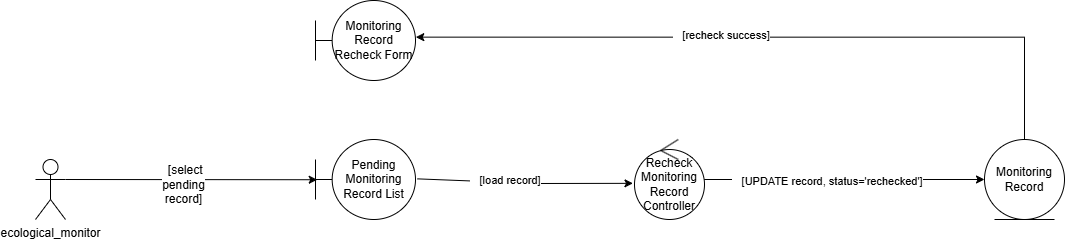

The diagram above was exported from draw.io. Its source (the exported page's mxGraphModel, read from the mxfile embedded in the PNG):
<mxGraphModel dx="1317" dy="1770" grid="1" gridSize="10" guides="1" tooltips="1" connect="1" arrows="1" fold="1" page="1" pageScale="1" pageWidth="827" pageHeight="1169" math="0" shadow="0">
  <root>
    <mxCell id="0" />
    <mxCell id="1" parent="0" />
    <mxCell id="F-gMm64Sol3tEmJ_APdH-25" value="ecological_monitor" style="shape=umlActor;verticalLabelPosition=bottom;verticalAlign=top;html=1;outlineConnect=0;" parent="1" vertex="1">
      <mxGeometry x="250" y="529" width="30" height="60" as="geometry" />
    </mxCell>
    <mxCell id="F-gMm64Sol3tEmJ_APdH-26" value="Pending Monitoring Record List" style="shape=umlBoundary;whiteSpace=wrap;html=1;" parent="1" vertex="1">
      <mxGeometry x="530" y="509" width="100" height="80" as="geometry" />
    </mxCell>
    <mxCell id="F-gMm64Sol3tEmJ_APdH-27" style="edgeStyle=orthogonalEdgeStyle;rounded=0;orthogonalLoop=1;jettySize=auto;html=1;entryX=0;entryY=0.5;entryDx=0;entryDy=0;exitX=0.822;exitY=0.224;exitDx=0;exitDy=0;exitPerimeter=0;" parent="1" source="F-gMm64Sol3tEmJ_APdH-29" target="F-gMm64Sol3tEmJ_APdH-30" edge="1">
      <mxGeometry relative="1" as="geometry">
        <Array as="points">
          <mxPoint x="907" y="559" />
          <mxPoint x="909" y="559" />
          <mxPoint x="909" y="549" />
        </Array>
      </mxGeometry>
    </mxCell>
    <mxCell id="F-gMm64Sol3tEmJ_APdH-28" value="&lt;div&gt;&amp;nbsp; &amp;nbsp;[UPDATE record, status='rechecked']&lt;/div&gt;" style="edgeLabel;html=1;align=center;verticalAlign=middle;resizable=0;points=[];" parent="F-gMm64Sol3tEmJ_APdH-27" connectable="0" vertex="1">
      <mxGeometry x="0.2926" y="1" relative="1" as="geometry">
        <mxPoint x="-40" y="1" as="offset" />
      </mxGeometry>
    </mxCell>
    <mxCell id="F-gMm64Sol3tEmJ_APdH-29" value="Recheck Monitoring Record Controller" style="ellipse;shape=umlControl;whiteSpace=wrap;html=1;" parent="1" vertex="1">
      <mxGeometry x="849" y="509" width="70" height="80" as="geometry" />
    </mxCell>
    <mxCell id="F-gMm64Sol3tEmJ_APdH-30" value="Monitoring Record" style="ellipse;shape=umlEntity;whiteSpace=wrap;html=1;" parent="1" vertex="1">
      <mxGeometry x="1199" y="509" width="80" height="80" as="geometry" />
    </mxCell>
    <mxCell id="F-gMm64Sol3tEmJ_APdH-31" value="" style="endArrow=classic;html=1;rounded=0;exitX=1;exitY=0.3333333333333333;exitDx=0;exitDy=0;exitPerimeter=0;entryX=0.017;entryY=0.503;entryDx=0;entryDy=0;entryPerimeter=0;" parent="1" source="F-gMm64Sol3tEmJ_APdH-25" target="F-gMm64Sol3tEmJ_APdH-26" edge="1">
      <mxGeometry relative="1" as="geometry">
        <mxPoint x="719" y="619" as="sourcePoint" />
        <mxPoint x="819" y="619" as="targetPoint" />
      </mxGeometry>
    </mxCell>
    <mxCell id="F-gMm64Sol3tEmJ_APdH-32" value="&lt;div&gt;&lt;span style=&quot;font-size: 12px; text-wrap-mode: wrap;&quot;&gt;&amp;nbsp; &amp;nbsp;[select pending record]&lt;/span&gt;&lt;/div&gt;" style="edgeLabel;resizable=0;html=1;;align=center;verticalAlign=middle;" parent="F-gMm64Sol3tEmJ_APdH-31" connectable="0" vertex="1">
      <mxGeometry relative="1" as="geometry">
        <mxPoint x="-10" y="-4" as="offset" />
      </mxGeometry>
    </mxCell>
    <mxCell id="F-gMm64Sol3tEmJ_APdH-33" value="" style="endArrow=classic;html=1;rounded=0;exitX=1.02;exitY=0.492;exitDx=0;exitDy=0;exitPerimeter=0;entryX=-0.022;entryY=0.548;entryDx=0;entryDy=0;entryPerimeter=0;" parent="1" source="F-gMm64Sol3tEmJ_APdH-26" target="F-gMm64Sol3tEmJ_APdH-29" edge="1">
      <mxGeometry relative="1" as="geometry">
        <mxPoint x="889" y="609" as="sourcePoint" />
        <mxPoint x="989" y="609" as="targetPoint" />
        <Array as="points">
          <mxPoint x="750" y="553" />
        </Array>
      </mxGeometry>
    </mxCell>
    <mxCell id="vYiEL20SuGu12M4_bnRL-58" value="&lt;div&gt;&amp;nbsp; &amp;nbsp;[load record]&lt;/div&gt;" style="edgeLabel;html=1;align=center;verticalAlign=middle;resizable=0;points=[];" parent="F-gMm64Sol3tEmJ_APdH-33" vertex="1" connectable="0">
      <mxGeometry x="-0.1832" y="3" relative="1" as="geometry">
        <mxPoint as="offset" />
      </mxGeometry>
    </mxCell>
    <mxCell id="vYiEL20SuGu12M4_bnRL-1" value="Monitoring Record Recheck Form" style="shape=umlBoundary;whiteSpace=wrap;html=1;" parent="1" vertex="1">
      <mxGeometry x="530" y="370" width="100" height="80" as="geometry" />
    </mxCell>
    <mxCell id="vYiEL20SuGu12M4_bnRL-59" style="edgeStyle=orthogonalEdgeStyle;rounded=0;orthogonalLoop=1;jettySize=auto;html=1;entryX=1.003;entryY=0.458;entryDx=0;entryDy=0;entryPerimeter=0;" parent="1" source="F-gMm64Sol3tEmJ_APdH-30" target="vYiEL20SuGu12M4_bnRL-1" edge="1">
      <mxGeometry relative="1" as="geometry">
        <Array as="points">
          <mxPoint x="1239" y="407" />
        </Array>
      </mxGeometry>
    </mxCell>
    <mxCell id="vYiEL20SuGu12M4_bnRL-60" value="&lt;div&gt;&amp;nbsp; &amp;nbsp;[recheck success]&lt;/div&gt;" style="edgeLabel;html=1;align=center;verticalAlign=middle;resizable=0;points=[];" parent="vYiEL20SuGu12M4_bnRL-59" vertex="1" connectable="0">
      <mxGeometry x="0.1461" y="-3" relative="1" as="geometry">
        <mxPoint as="offset" />
      </mxGeometry>
    </mxCell>
  </root>
</mxGraphModel>